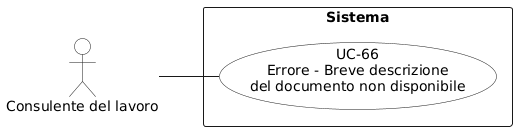

The diagram above was rendered by PlantUML. Its source (embedded in the PNG):
@startuml
left to right direction
skinparam packageStyle rectangle
skinparam usecaseBackgroundColor White
skinparam actorBackgroundColor White

actor "Consulente del lavoro" as consulente

rectangle "Sistema" {
  usecase "UC-66\nErrore - Breve descrizione\ndel documento non disponibile" as uc66
}

consulente -- uc66
@enduml